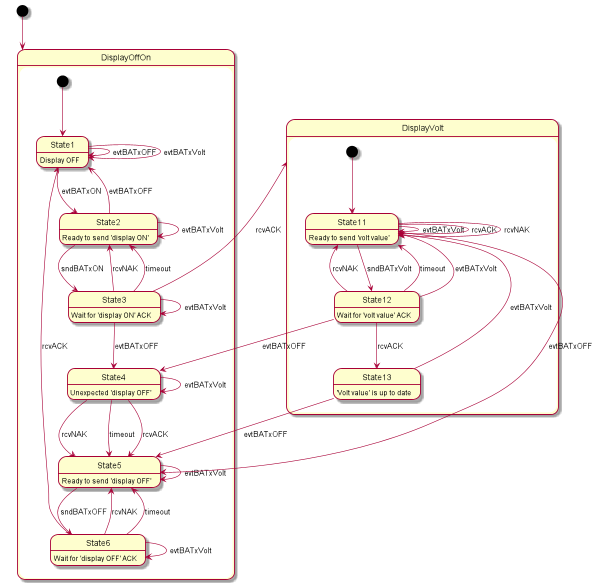

The diagram above was rendered by PlantUML. Its source (embedded in the PNG):
@startuml
scale 800*600
hide empty description
[*] --> DisplayOffOn

state DisplayOffOn {
  [*] --> State1
  State1 : Display OFF
  State1 --> State1 : evtBATxOFF
  State1 --> State1 : evtBATxVolt
  State1 --> State2 : evtBATxON
  State2: Ready to send 'display ON'
  State2 --> State1 : evtBATxOFF
  State2 --> State2 : evtBATxVolt
  State2 --> State3 : sndBATxON
  State3 : Wait for 'display ON' ACK
  State3 --> State3 : evtBATxVolt
  State3 --> State2 : rcvNAK
  State3 --> State2 : timeout
  State3 --> State4 : evtBATxOFF
  State4 : Unexpected 'display OFF'
  State4 --> State4 : evtBATxVolt
  State4 --> State5 : rcvACK
  State5 : Ready to send 'display OFF'
  State4 --> State5 : rcvNAK
  State4 --> State5 : timeout
  State5 --> State5 : evtBATxVolt
  State5 --> State6 : sndBATxOFF
  State6 : Wait for 'display OFF' ACK
  State6 --> State6 : evtBATxVolt
  State6 --> State5 : rcvNAK
  State6 --> State5 : timeout
  State6 --> State1 : rcvACK
  State3 --> DisplayVolt : rcvACK
}

state DisplayVolt {
  [*] --> State11
  State11 : Ready to send 'volt value'
  State11 --> State11 : evtBATxVolt
  State11 --> State11 : rcvACK
  State11 --> State11 : rcvNAK
  State11 --> State5 : evtBATxOFF
  State11 --> State12 : sndBATxVolt
  State12 : Wait for 'volt value' ACK
  State12 --> State11 : timeout
  State12 --> State11 : evtBATxVolt
  State12 --> State11 : rcvNAK
  State12 --> State4 : evtBATxOFF
  State12 --> State13 : rcvACK
  State13 : 'Volt value' is up to date
  State13 --> State11 : evtBATxVolt
  State13 --> State5 : evtBATxOFF
}
@enduml